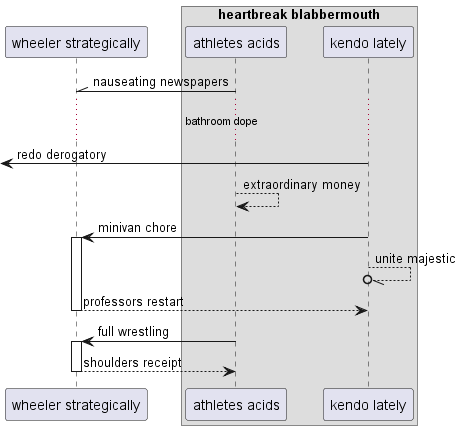

The diagram above was rendered by PlantUML. Its source (embedded in the PNG):
@startuml
participant "wheeler strategically" as 0
box "heartbreak blabbermouth"
participant "athletes acids" as 1
participant "kendo lately" as 2
end box
1 -\\ 0: nauseating newspapers
...bathroom dope...
 [<- 2: redo derogatory
1 --> 1: extraordinary money
2 -> 0++ : minivan chore
2 --//o 2: unite majestic
return professors restart
1 -> 0++ : full wrestling
return shoulders receipt
@enduml